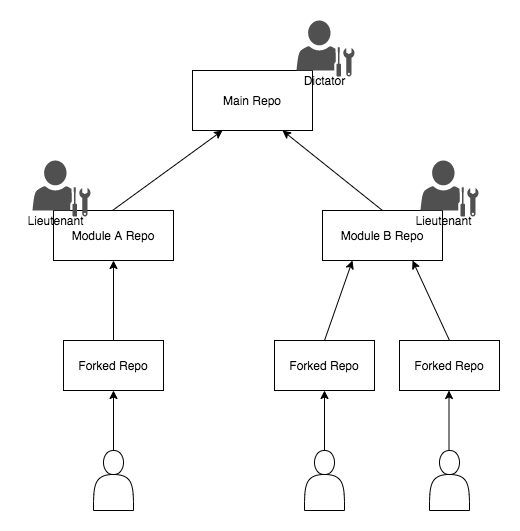

The diagram above was exported from draw.io. Its source (the exported page's mxGraphModel, read from the mxfile embedded in the PNG):
<mxGraphModel dx="715" dy="644" grid="1" gridSize="10" guides="1" tooltips="1" connect="1" arrows="1" fold="1" page="1" pageScale="1" pageWidth="827" pageHeight="1169" math="0" shadow="0">
  <root>
    <mxCell id="0" />
    <mxCell id="1" parent="0" />
    <mxCell id="ViEXCd3TPv7u8i1HGWpd-20" value="Main Repo" style="rounded=0;whiteSpace=wrap;html=1;" vertex="1" parent="1">
      <mxGeometry x="310" y="170" width="120" height="60" as="geometry" />
    </mxCell>
    <mxCell id="ViEXCd3TPv7u8i1HGWpd-27" value="Forked Repo" style="rounded=0;whiteSpace=wrap;html=1;" vertex="1" parent="1">
      <mxGeometry x="181" y="440" width="100" height="50" as="geometry" />
    </mxCell>
    <mxCell id="ViEXCd3TPv7u8i1HGWpd-28" value="Forked Repo" style="rounded=0;whiteSpace=wrap;html=1;" vertex="1" parent="1">
      <mxGeometry x="392" y="440" width="100" height="50" as="geometry" />
    </mxCell>
    <mxCell id="ViEXCd3TPv7u8i1HGWpd-29" value="Forked Repo" style="rounded=0;whiteSpace=wrap;html=1;" vertex="1" parent="1">
      <mxGeometry x="517" y="440" width="100" height="50" as="geometry" />
    </mxCell>
    <mxCell id="ViEXCd3TPv7u8i1HGWpd-30" value="" style="shape=actor;whiteSpace=wrap;html=1;" vertex="1" parent="1">
      <mxGeometry x="211" y="550" width="40" height="60" as="geometry" />
    </mxCell>
    <mxCell id="ViEXCd3TPv7u8i1HGWpd-31" value="" style="pointerEvents=1;shadow=0;dashed=0;html=1;strokeColor=none;fillColor=#505050;labelPosition=center;verticalLabelPosition=bottom;verticalAlign=top;outlineConnect=0;align=center;shape=mxgraph.office.users.administrator;" vertex="1" parent="1">
      <mxGeometry x="414" y="120" width="58" height="56" as="geometry" />
    </mxCell>
    <mxCell id="ViEXCd3TPv7u8i1HGWpd-32" value="" style="shape=actor;whiteSpace=wrap;html=1;" vertex="1" parent="1">
      <mxGeometry x="422" y="550" width="40" height="60" as="geometry" />
    </mxCell>
    <mxCell id="ViEXCd3TPv7u8i1HGWpd-33" value="" style="shape=actor;whiteSpace=wrap;html=1;" vertex="1" parent="1">
      <mxGeometry x="547" y="550" width="40" height="60" as="geometry" />
    </mxCell>
    <mxCell id="ViEXCd3TPv7u8i1HGWpd-35" value="" style="endArrow=classic;html=1;entryX=0.5;entryY=1;entryDx=0;entryDy=0;exitX=0.5;exitY=0;exitDx=0;exitDy=0;" edge="1" parent="1" source="ViEXCd3TPv7u8i1HGWpd-30" target="ViEXCd3TPv7u8i1HGWpd-27">
      <mxGeometry width="50" height="50" relative="1" as="geometry">
        <mxPoint x="231" y="540" as="sourcePoint" />
        <mxPoint x="281" y="490" as="targetPoint" />
      </mxGeometry>
    </mxCell>
    <mxCell id="ViEXCd3TPv7u8i1HGWpd-36" value="" style="endArrow=classic;html=1;entryX=0.5;entryY=1;entryDx=0;entryDy=0;exitX=0.5;exitY=0;exitDx=0;exitDy=0;" edge="1" parent="1">
      <mxGeometry width="50" height="50" relative="1" as="geometry">
        <mxPoint x="442" y="550" as="sourcePoint" />
        <mxPoint x="442" y="490" as="targetPoint" />
      </mxGeometry>
    </mxCell>
    <mxCell id="ViEXCd3TPv7u8i1HGWpd-37" value="" style="endArrow=classic;html=1;entryX=0.5;entryY=1;entryDx=0;entryDy=0;exitX=0.5;exitY=0;exitDx=0;exitDy=0;" edge="1" parent="1">
      <mxGeometry width="50" height="50" relative="1" as="geometry">
        <mxPoint x="566.5" y="550" as="sourcePoint" />
        <mxPoint x="566.5" y="490" as="targetPoint" />
      </mxGeometry>
    </mxCell>
    <mxCell id="ViEXCd3TPv7u8i1HGWpd-41" value="Dictator" style="text;html=1;align=center;verticalAlign=middle;resizable=0;points=[];autosize=1;" vertex="1" parent="1">
      <mxGeometry x="412" y="170" width="60" height="20" as="geometry" />
    </mxCell>
    <mxCell id="ViEXCd3TPv7u8i1HGWpd-43" value="Module A Repo" style="rounded=0;whiteSpace=wrap;html=1;" vertex="1" parent="1">
      <mxGeometry x="171" y="310" width="120" height="50" as="geometry" />
    </mxCell>
    <mxCell id="ViEXCd3TPv7u8i1HGWpd-44" value="Module B Repo" style="rounded=0;whiteSpace=wrap;html=1;" vertex="1" parent="1">
      <mxGeometry x="440" y="310" width="120" height="50" as="geometry" />
    </mxCell>
    <mxCell id="ViEXCd3TPv7u8i1HGWpd-45" value="" style="pointerEvents=1;shadow=0;dashed=0;html=1;strokeColor=none;fillColor=#505050;labelPosition=center;verticalLabelPosition=bottom;verticalAlign=top;outlineConnect=0;align=center;shape=mxgraph.office.users.administrator;" vertex="1" parent="1">
      <mxGeometry x="150" y="260" width="58" height="56" as="geometry" />
    </mxCell>
    <mxCell id="ViEXCd3TPv7u8i1HGWpd-46" value="Lieutenant" style="text;html=1;align=center;verticalAlign=middle;resizable=0;points=[];autosize=1;" vertex="1" parent="1">
      <mxGeometry x="138" y="310" width="70" height="20" as="geometry" />
    </mxCell>
    <mxCell id="ViEXCd3TPv7u8i1HGWpd-47" value="" style="pointerEvents=1;shadow=0;dashed=0;html=1;strokeColor=none;fillColor=#505050;labelPosition=center;verticalLabelPosition=bottom;verticalAlign=top;outlineConnect=0;align=center;shape=mxgraph.office.users.administrator;" vertex="1" parent="1">
      <mxGeometry x="538" y="260" width="58" height="56" as="geometry" />
    </mxCell>
    <mxCell id="ViEXCd3TPv7u8i1HGWpd-48" value="Lieutenant" style="text;html=1;align=center;verticalAlign=middle;resizable=0;points=[];autosize=1;" vertex="1" parent="1">
      <mxGeometry x="526" y="310" width="70" height="20" as="geometry" />
    </mxCell>
    <mxCell id="ViEXCd3TPv7u8i1HGWpd-50" value="" style="endArrow=classic;html=1;entryX=0.25;entryY=1;entryDx=0;entryDy=0;" edge="1" parent="1" target="ViEXCd3TPv7u8i1HGWpd-20">
      <mxGeometry width="50" height="50" relative="1" as="geometry">
        <mxPoint x="230" y="310" as="sourcePoint" />
        <mxPoint x="280" y="260" as="targetPoint" />
      </mxGeometry>
    </mxCell>
    <mxCell id="ViEXCd3TPv7u8i1HGWpd-51" value="" style="endArrow=classic;html=1;entryX=0.75;entryY=1;entryDx=0;entryDy=0;exitX=0.5;exitY=0;exitDx=0;exitDy=0;" edge="1" parent="1" source="ViEXCd3TPv7u8i1HGWpd-44" target="ViEXCd3TPv7u8i1HGWpd-20">
      <mxGeometry width="50" height="50" relative="1" as="geometry">
        <mxPoint x="240" y="320" as="sourcePoint" />
        <mxPoint x="350" y="240" as="targetPoint" />
      </mxGeometry>
    </mxCell>
    <mxCell id="ViEXCd3TPv7u8i1HGWpd-52" value="" style="endArrow=classic;html=1;entryX=0.5;entryY=1;entryDx=0;entryDy=0;" edge="1" parent="1" target="ViEXCd3TPv7u8i1HGWpd-43">
      <mxGeometry width="50" height="50" relative="1" as="geometry">
        <mxPoint x="231" y="440" as="sourcePoint" />
        <mxPoint x="271" y="390" as="targetPoint" />
      </mxGeometry>
    </mxCell>
    <mxCell id="ViEXCd3TPv7u8i1HGWpd-53" value="" style="endArrow=classic;html=1;entryX=0.25;entryY=1;entryDx=0;entryDy=0;exitX=0.5;exitY=0;exitDx=0;exitDy=0;" edge="1" parent="1" source="ViEXCd3TPv7u8i1HGWpd-28" target="ViEXCd3TPv7u8i1HGWpd-44">
      <mxGeometry width="50" height="50" relative="1" as="geometry">
        <mxPoint x="440" y="440" as="sourcePoint" />
        <mxPoint x="490" y="390" as="targetPoint" />
      </mxGeometry>
    </mxCell>
    <mxCell id="ViEXCd3TPv7u8i1HGWpd-54" value="" style="endArrow=classic;html=1;entryX=0.75;entryY=1;entryDx=0;entryDy=0;exitX=0.5;exitY=0;exitDx=0;exitDy=0;" edge="1" parent="1" source="ViEXCd3TPv7u8i1HGWpd-29" target="ViEXCd3TPv7u8i1HGWpd-44">
      <mxGeometry width="50" height="50" relative="1" as="geometry">
        <mxPoint x="450" y="450" as="sourcePoint" />
        <mxPoint x="480" y="370" as="targetPoint" />
      </mxGeometry>
    </mxCell>
  </root>
</mxGraphModel>